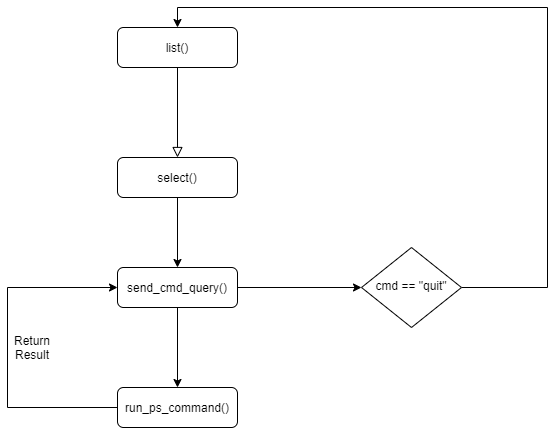

The diagram above was exported from draw.io. Its source (the exported page's mxGraphModel, read from the mxfile embedded in the PNG):
<mxGraphModel dx="1038" dy="547" grid="1" gridSize="10" guides="1" tooltips="1" connect="1" arrows="1" fold="1" page="1" pageScale="1" pageWidth="827" pageHeight="1169" math="0" shadow="0">
  <root>
    <mxCell id="WIyWlLk6GJQsqaUBKTNV-0" />
    <mxCell id="WIyWlLk6GJQsqaUBKTNV-1" parent="WIyWlLk6GJQsqaUBKTNV-0" />
    <mxCell id="WIyWlLk6GJQsqaUBKTNV-2" value="" style="rounded=0;html=1;jettySize=auto;orthogonalLoop=1;fontSize=11;endArrow=block;endFill=0;endSize=8;strokeWidth=1;shadow=0;labelBackgroundColor=none;edgeStyle=orthogonalEdgeStyle;" parent="WIyWlLk6GJQsqaUBKTNV-1" source="WIyWlLk6GJQsqaUBKTNV-3" target="3xDYV6TfsxuBSiLnmDjE-0" edge="1">
      <mxGeometry relative="1" as="geometry">
        <mxPoint x="230" y="160" as="targetPoint" />
      </mxGeometry>
    </mxCell>
    <mxCell id="WIyWlLk6GJQsqaUBKTNV-3" value="list()" style="rounded=1;whiteSpace=wrap;html=1;fontSize=12;glass=0;strokeWidth=1;shadow=0;" parent="WIyWlLk6GJQsqaUBKTNV-1" vertex="1">
      <mxGeometry x="170" y="40" width="120" height="40" as="geometry" />
    </mxCell>
    <mxCell id="3xDYV6TfsxuBSiLnmDjE-3" style="edgeStyle=orthogonalEdgeStyle;rounded=0;orthogonalLoop=1;jettySize=auto;html=1;" edge="1" parent="WIyWlLk6GJQsqaUBKTNV-1" source="WIyWlLk6GJQsqaUBKTNV-7">
      <mxGeometry relative="1" as="geometry">
        <mxPoint x="230" y="400" as="targetPoint" />
      </mxGeometry>
    </mxCell>
    <mxCell id="3xDYV6TfsxuBSiLnmDjE-4" style="edgeStyle=orthogonalEdgeStyle;rounded=0;orthogonalLoop=1;jettySize=auto;html=1;exitX=1;exitY=0.5;exitDx=0;exitDy=0;entryX=0;entryY=0.5;entryDx=0;entryDy=0;" edge="1" parent="WIyWlLk6GJQsqaUBKTNV-1" source="WIyWlLk6GJQsqaUBKTNV-7" target="WIyWlLk6GJQsqaUBKTNV-10">
      <mxGeometry relative="1" as="geometry" />
    </mxCell>
    <mxCell id="WIyWlLk6GJQsqaUBKTNV-7" value="send_cmd_query()" style="rounded=1;whiteSpace=wrap;html=1;fontSize=12;glass=0;strokeWidth=1;shadow=0;" parent="WIyWlLk6GJQsqaUBKTNV-1" vertex="1">
      <mxGeometry x="170" y="280" width="120" height="40" as="geometry" />
    </mxCell>
    <mxCell id="3xDYV6TfsxuBSiLnmDjE-2" style="edgeStyle=orthogonalEdgeStyle;rounded=0;orthogonalLoop=1;jettySize=auto;html=1;entryX=0.5;entryY=0;entryDx=0;entryDy=0;" edge="1" parent="WIyWlLk6GJQsqaUBKTNV-1" source="WIyWlLk6GJQsqaUBKTNV-10" target="WIyWlLk6GJQsqaUBKTNV-3">
      <mxGeometry relative="1" as="geometry">
        <mxPoint x="570" y="18" as="targetPoint" />
        <Array as="points">
          <mxPoint x="600" y="300" />
          <mxPoint x="600" y="20" />
          <mxPoint x="230" y="20" />
        </Array>
      </mxGeometry>
    </mxCell>
    <mxCell id="WIyWlLk6GJQsqaUBKTNV-10" value="cmd == &quot;quit&quot;" style="rhombus;whiteSpace=wrap;html=1;shadow=0;fontFamily=Helvetica;fontSize=12;align=center;strokeWidth=1;spacing=6;spacingTop=-4;" parent="WIyWlLk6GJQsqaUBKTNV-1" vertex="1">
      <mxGeometry x="414" y="260" width="100" height="80" as="geometry" />
    </mxCell>
    <mxCell id="3xDYV6TfsxuBSiLnmDjE-1" style="edgeStyle=orthogonalEdgeStyle;rounded=0;orthogonalLoop=1;jettySize=auto;html=1;" edge="1" parent="WIyWlLk6GJQsqaUBKTNV-1" source="3xDYV6TfsxuBSiLnmDjE-0" target="WIyWlLk6GJQsqaUBKTNV-7">
      <mxGeometry relative="1" as="geometry" />
    </mxCell>
    <mxCell id="3xDYV6TfsxuBSiLnmDjE-0" value="select()" style="rounded=1;whiteSpace=wrap;html=1;fontSize=12;glass=0;strokeWidth=1;shadow=0;" vertex="1" parent="WIyWlLk6GJQsqaUBKTNV-1">
      <mxGeometry x="170" y="170" width="120" height="40" as="geometry" />
    </mxCell>
    <mxCell id="3xDYV6TfsxuBSiLnmDjE-7" style="edgeStyle=orthogonalEdgeStyle;rounded=0;orthogonalLoop=1;jettySize=auto;html=1;exitX=0;exitY=0.5;exitDx=0;exitDy=0;entryX=0;entryY=0.5;entryDx=0;entryDy=0;" edge="1" parent="WIyWlLk6GJQsqaUBKTNV-1" source="3xDYV6TfsxuBSiLnmDjE-6" target="WIyWlLk6GJQsqaUBKTNV-7">
      <mxGeometry relative="1" as="geometry">
        <mxPoint x="60" y="290" as="targetPoint" />
        <Array as="points">
          <mxPoint x="60" y="420" />
          <mxPoint x="60" y="300" />
        </Array>
      </mxGeometry>
    </mxCell>
    <mxCell id="3xDYV6TfsxuBSiLnmDjE-6" value="run_ps_command()" style="rounded=1;whiteSpace=wrap;html=1;fontSize=12;glass=0;strokeWidth=1;shadow=0;" vertex="1" parent="WIyWlLk6GJQsqaUBKTNV-1">
      <mxGeometry x="170" y="400" width="120" height="40" as="geometry" />
    </mxCell>
    <mxCell id="3xDYV6TfsxuBSiLnmDjE-8" value="Return Result" style="text;html=1;strokeColor=none;fillColor=none;align=center;verticalAlign=middle;whiteSpace=wrap;rounded=0;" vertex="1" parent="WIyWlLk6GJQsqaUBKTNV-1">
      <mxGeometry x="60" y="340" width="50" height="40" as="geometry" />
    </mxCell>
  </root>
</mxGraphModel>